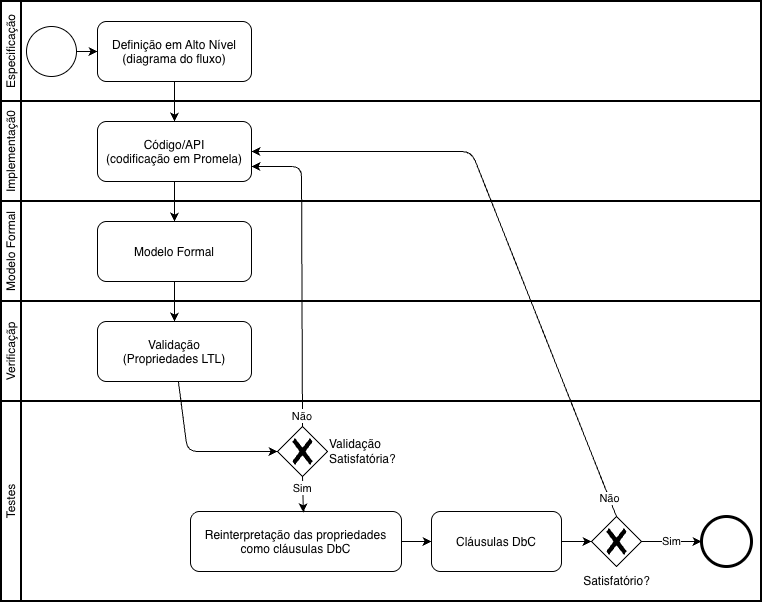

The diagram above was exported from draw.io. Its source (the exported page's mxGraphModel, read from the mxfile embedded in the PNG):
<mxGraphModel dx="1426" dy="1959" grid="1" gridSize="10" guides="1" tooltips="1" connect="1" arrows="1" fold="1" page="1" pageScale="1" pageWidth="850" pageHeight="1100" math="0" shadow="0">
  <root>
    <mxCell id="0" />
    <mxCell id="1" parent="0" />
    <mxCell id="lHV3gv-soMCg6x4LdGiJ-11" parent="1" style="swimlane;html=1;startSize=20;fontStyle=0;collapsible=0;horizontal=0;swimlaneLine=1;swimlaneFillColor=#ffffff;strokeWidth=2;whiteSpace=wrap;" value="Testes" vertex="1">
      <mxGeometry height="200" width="760" x="40" y="-620" as="geometry" />
    </mxCell>
    <mxCell id="lHV3gv-soMCg6x4LdGiJ-2" parent="lHV3gv-soMCg6x4LdGiJ-11" style="points=[[0.25,0.25,0],[0.5,0,0],[0.75,0.25,0],[1,0.5,0],[0.75,0.75,0],[0.5,1,0],[0.25,0.75,0],[0,0.5,0]];shape=mxgraph.bpmn.gateway2;html=1;verticalLabelPosition=bottom;labelBackgroundColor=#ffffff;verticalAlign=top;align=center;perimeter=rhombusPerimeter;outlineConnect=0;outline=none;symbol=none;gwType=exclusive;" value="" vertex="1">
      <mxGeometry height="50" width="50" x="276" y="25" as="geometry" />
    </mxCell>
    <mxCell id="lHV3gv-soMCg6x4LdGiJ-3" parent="lHV3gv-soMCg6x4LdGiJ-11" style="text;html=1;align=left;verticalAlign=middle;resizable=0;points=[];autosize=1;strokeColor=none;fillColor=none;" value="Validação&amp;nbsp;&lt;br style=&quot;padding: 0px; margin: 0px;&quot;&gt;Satisfatória?" vertex="1">
      <mxGeometry height="40" width="90" x="326" y="30" as="geometry" />
    </mxCell>
    <mxCell id="tarefa5" parent="lHV3gv-soMCg6x4LdGiJ-11" style="shape=rectangle;rounded=1" value="Reinterpretação das propriedades &#10;como cláusulas DbC" vertex="1">
      <mxGeometry height="60" width="211" x="189" y="110" as="geometry" />
    </mxCell>
    <mxCell id="edge6" edge="1" parent="lHV3gv-soMCg6x4LdGiJ-11" source="lHV3gv-soMCg6x4LdGiJ-2" style="exitX=0.5;exitY=1;exitDx=0;exitDy=0;exitPerimeter=0;entryX=0.535;entryY=0.013;entryDx=0;entryDy=0;entryPerimeter=0;" target="tarefa5" value="Sim">
      <mxGeometry relative="1" x="-0.4" as="geometry">
        <mxPoint as="offset" />
        <Array as="points" />
      </mxGeometry>
    </mxCell>
    <mxCell id="tarefa6" parent="lHV3gv-soMCg6x4LdGiJ-11" style="shape=rectangle;rounded=1" value="Cláusulas DbC" vertex="1">
      <mxGeometry height="60" width="130" x="430" y="110" as="geometry" />
    </mxCell>
    <mxCell id="edge7" edge="1" parent="lHV3gv-soMCg6x4LdGiJ-11" source="tarefa5" target="tarefa6">
      <mxGeometry relative="1" as="geometry" />
    </mxCell>
    <mxCell id="lHV3gv-soMCg6x4LdGiJ-15" parent="lHV3gv-soMCg6x4LdGiJ-11" style="points=[[0.145,0.145,0],[0.5,0,0],[0.855,0.145,0],[1,0.5,0],[0.855,0.855,0],[0.5,1,0],[0.145,0.855,0],[0,0.5,0]];shape=mxgraph.bpmn.event;html=1;verticalLabelPosition=bottom;labelBackgroundColor=#ffffff;verticalAlign=top;align=center;perimeter=ellipsePerimeter;outlineConnect=0;aspect=fixed;outline=end;symbol=terminate2;" value="" vertex="1">
      <mxGeometry height="50" width="50" x="700" y="115" as="geometry" />
    </mxCell>
    <mxCell id="lHV3gv-soMCg6x4LdGiJ-16" parent="lHV3gv-soMCg6x4LdGiJ-11" style="points=[[0.25,0.25,0],[0.5,0,0],[0.75,0.25,0],[1,0.5,0],[0.75,0.75,0],[0.5,1,0],[0.25,0.75,0],[0,0.5,0]];shape=mxgraph.bpmn.gateway2;html=1;verticalLabelPosition=bottom;labelBackgroundColor=#ffffff;verticalAlign=top;align=center;perimeter=rhombusPerimeter;outlineConnect=0;outline=none;symbol=none;gwType=exclusive;" value="" vertex="1">
      <mxGeometry height="50" width="50" x="590" y="115" as="geometry" />
    </mxCell>
    <mxCell id="lHV3gv-soMCg6x4LdGiJ-17" edge="1" parent="lHV3gv-soMCg6x4LdGiJ-11" source="tarefa6" style="edgeStyle=orthogonalEdgeStyle;rounded=0;orthogonalLoop=1;jettySize=auto;html=1;exitX=1;exitY=0.5;exitDx=0;exitDy=0;entryX=0;entryY=0.5;entryDx=0;entryDy=0;entryPerimeter=0;" target="lHV3gv-soMCg6x4LdGiJ-16">
      <mxGeometry relative="1" as="geometry" />
    </mxCell>
    <mxCell id="lHV3gv-soMCg6x4LdGiJ-18" edge="1" parent="lHV3gv-soMCg6x4LdGiJ-11" source="lHV3gv-soMCg6x4LdGiJ-16" style="edgeStyle=orthogonalEdgeStyle;rounded=0;orthogonalLoop=1;jettySize=auto;html=1;exitX=1;exitY=0.5;exitDx=0;exitDy=0;exitPerimeter=0;entryX=0;entryY=0.5;entryDx=0;entryDy=0;entryPerimeter=0;" target="lHV3gv-soMCg6x4LdGiJ-15" value="Sim">
      <mxGeometry relative="1" as="geometry" />
    </mxCell>
    <mxCell id="lHV3gv-soMCg6x4LdGiJ-19" parent="lHV3gv-soMCg6x4LdGiJ-11" style="text;html=1;align=center;verticalAlign=middle;resizable=0;points=[];autosize=1;strokeColor=none;fillColor=none;" value="Satisfatório?" vertex="1">
      <mxGeometry height="30" width="90" x="570" y="165" as="geometry" />
    </mxCell>
    <mxCell id="lHV3gv-soMCg6x4LdGiJ-5" parent="1" style="swimlane;html=1;startSize=20;fontStyle=0;collapsible=0;horizontal=0;swimlaneLine=1;swimlaneFillColor=#ffffff;strokeWidth=2;whiteSpace=wrap;" value="Implementaçã0" vertex="1">
      <mxGeometry height="100" width="760" x="40" y="-920" as="geometry" />
    </mxCell>
    <mxCell id="tarefa2" parent="lHV3gv-soMCg6x4LdGiJ-5" style="shape=rectangle;rounded=1" value="Código/API&#10;(codificação em Promela)" vertex="1">
      <mxGeometry height="60" width="154" x="96" y="20" as="geometry" />
    </mxCell>
    <mxCell id="lHV3gv-soMCg6x4LdGiJ-10" parent="1" style="swimlane;html=1;startSize=20;fontStyle=0;collapsible=0;horizontal=0;swimlaneLine=1;swimlaneFillColor=#ffffff;strokeWidth=2;whiteSpace=wrap;" value="Verificaçãp" vertex="1">
      <mxGeometry height="100" width="760" x="40" y="-720" as="geometry" />
    </mxCell>
    <mxCell id="tarefa4" parent="lHV3gv-soMCg6x4LdGiJ-10" style="shape=rectangle;rounded=1" value="Validação&#10;(Propriedades LTL)" vertex="1">
      <mxGeometry height="60" width="154" x="96" y="20" as="geometry" />
    </mxCell>
    <mxCell id="lHV3gv-soMCg6x4LdGiJ-6" parent="1" style="swimlane;html=1;startSize=20;fontStyle=0;collapsible=0;horizontal=0;swimlaneLine=1;swimlaneFillColor=#ffffff;strokeWidth=2;whiteSpace=wrap;" value="Modelo Formal" vertex="1">
      <mxGeometry height="100" width="760" x="40" y="-820" as="geometry" />
    </mxCell>
    <mxCell id="tarefa3" parent="lHV3gv-soMCg6x4LdGiJ-6" style="shape=rectangle;rounded=1" value="Modelo Formal" vertex="1">
      <mxGeometry height="60" width="154" x="96" y="20" as="geometry" />
    </mxCell>
    <mxCell id="lHV3gv-soMCg6x4LdGiJ-4" parent="1" style="swimlane;html=1;startSize=20;fontStyle=0;collapsible=0;horizontal=0;swimlaneLine=1;swimlaneFillColor=#ffffff;strokeWidth=2;whiteSpace=wrap;" value="Especificação" vertex="1">
      <mxGeometry height="100" width="760" x="40" y="-1020" as="geometry" />
    </mxCell>
    <mxCell id="tarefa1" parent="lHV3gv-soMCg6x4LdGiJ-4" style="shape=rectangle;rounded=1" value="Definição em Alto Nível&#10;(diagrama do fluxo)" vertex="1">
      <mxGeometry height="60" width="154" x="96" y="20" as="geometry" />
    </mxCell>
    <mxCell id="lHV3gv-soMCg6x4LdGiJ-14" edge="1" parent="lHV3gv-soMCg6x4LdGiJ-4" source="lHV3gv-soMCg6x4LdGiJ-12" style="edgeStyle=orthogonalEdgeStyle;rounded=0;orthogonalLoop=1;jettySize=auto;html=1;" target="tarefa1">
      <mxGeometry relative="1" as="geometry" />
    </mxCell>
    <mxCell id="lHV3gv-soMCg6x4LdGiJ-12" parent="lHV3gv-soMCg6x4LdGiJ-4" style="points=[[0.145,0.145,0],[0.5,0,0],[0.855,0.145,0],[1,0.5,0],[0.855,0.855,0],[0.5,1,0],[0.145,0.855,0],[0,0.5,0]];shape=mxgraph.bpmn.event;html=1;verticalLabelPosition=bottom;labelBackgroundColor=#ffffff;verticalAlign=top;align=center;perimeter=ellipsePerimeter;outlineConnect=0;aspect=fixed;outline=standard;symbol=general;" value="" vertex="1">
      <mxGeometry height="50" width="50" x="25" y="25" as="geometry" />
    </mxCell>
    <mxCell id="edge1" edge="1" parent="1" source="tarefa1" target="tarefa2">
      <mxGeometry relative="1" as="geometry" />
    </mxCell>
    <mxCell id="edge2" edge="1" parent="1" source="tarefa2" target="tarefa3">
      <mxGeometry relative="1" as="geometry" />
    </mxCell>
    <mxCell id="edge8" edge="1" parent="1" source="tarefa2" style="startArrow=classic;startFill=1;endArrow=none;endFill=0;entryX=0.5;entryY=0;entryDx=0;entryDy=0;entryPerimeter=0;" target="lHV3gv-soMCg6x4LdGiJ-16">
      <mxGeometry relative="1" as="geometry">
        <Array as="points">
          <mxPoint x="510" y="-870" />
        </Array>
      </mxGeometry>
    </mxCell>
    <mxCell id="lHV3gv-soMCg6x4LdGiJ-21" connectable="0" parent="edge8" style="edgeLabel;html=1;align=center;verticalAlign=middle;resizable=0;points=[];" value="Não" vertex="1">
      <mxGeometry relative="1" x="0.9343" as="geometry">
        <mxPoint as="offset" />
      </mxGeometry>
    </mxCell>
    <mxCell id="edge5" edge="1" parent="1" source="lHV3gv-soMCg6x4LdGiJ-2" style="exitX=0.5;exitY=0;exitDx=0;exitDy=0;exitPerimeter=0;entryX=1;entryY=0.75;entryDx=0;entryDy=0;" target="tarefa2" value="Não">
      <mxGeometry relative="1" x="-0.9264" as="geometry">
        <mxPoint as="offset" />
        <Array as="points">
          <mxPoint x="340" y="-855" />
        </Array>
        <mxPoint x="410" y="50" as="sourcePoint" />
      </mxGeometry>
    </mxCell>
    <mxCell id="edge3" edge="1" parent="1" source="tarefa3" target="tarefa4">
      <mxGeometry relative="1" as="geometry" />
    </mxCell>
    <mxCell id="edge4" edge="1" parent="1" source="tarefa4" style="entryX=0;entryY=0.5;entryDx=0;entryDy=0;entryPerimeter=0;" target="lHV3gv-soMCg6x4LdGiJ-2">
      <mxGeometry relative="1" as="geometry">
        <Array as="points">
          <mxPoint x="226" y="-570" />
        </Array>
      </mxGeometry>
    </mxCell>
  </root>
</mxGraphModel>